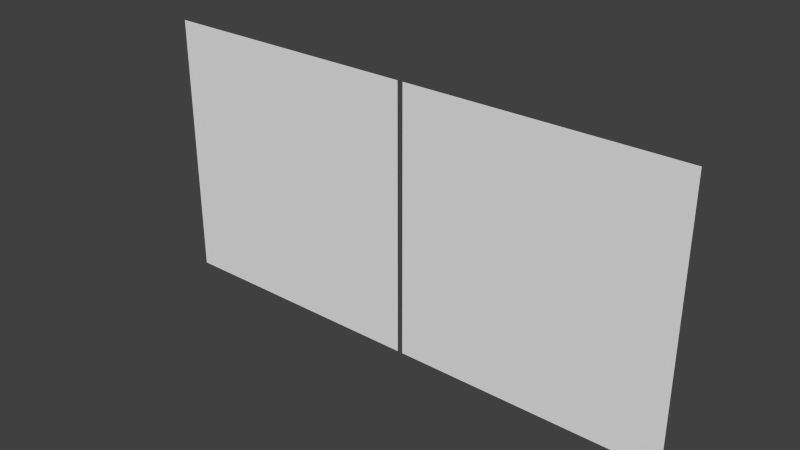 # Source: slit2cm.blend  (saved by Blender 2.76.0; exported with 4.5.12 LTS)
import bpy
from mathutils import Matrix  # noqa: F401  (used for matrix-valued properties, if any)

bpy.ops.wm.read_factory_settings(use_empty=True)
scene = bpy.context.scene
scene.name = 'Scene'

# ---- collections
col_collection_1 = bpy.data.collections.new('Collection 1'); scene.collection.children.link(col_collection_1)

# ---- materials (node trees are filled in below, after node groups)
mat_material = bpy.data.materials.new('Material')
mat_material.alpha_threshold = 0.0
mat_material.use_transparent_shadow = False
mat_material.roughness = 0.5
mat_material.line_color = (0.0, 0.0, 0.0, 1.0)

# ---- material node trees

# ---- world
world_world = bpy.data.worlds.new('World'); scene.world = world_world
world_world.color = (0.05088, 0.05088, 0.05088)
world_world.use_sun_shadow = False
world_world.sun_shadow_jitter_overblur = 0.0
world_world.cycles.sampling_method = 'MANUAL'
world_world.cycles.sample_map_resolution = 256

# ---- meshes
me_cube = bpy.data.meshes.new('Cube')
me_cube.from_pydata([(-3.725e-08, -2.98e-08, 0.0), (1.02, -2.98e-08, 0.0), (1.02, -2.98e-08, 1.0), (0.02, -2.98e-08, 1.0), (0.02, -2.98e-08, 0.0), (-1.0, -2.98e-08, 1.0), (-1.0, -2.98e-08, 0.0), (-3.725e-08, -2.98e-08, 1.0)], [], [(4, 3, 2, 1), (0, 7, 5, 6)])
me_cube.materials.append(mat_material)
me_cube.use_remesh_preserve_volume = False
me_cube.use_remesh_preserve_attributes = False
me_cube.use_mirror_vertex_groups = False
me_cube.update()

# ---- objects
ob_cube = bpy.data.objects.new('Cube', me_cube)

# ---- transforms, parenting, visibility, modifiers, constraints
ob_cube.location = (0.0, 0.0, 0.0)
ob_cube.lock_rotations_4d = False
ob_cube.empty_display_type = 'ARROWS'
ob_cube.lineart.crease_threshold = 0.0

# ---- collection membership
col_collection_1.objects.link(ob_cube)

# ---- scene / render settings (as saved in the file)
scene.frame_start = 1; scene.frame_end = 250; scene.frame_set(1)
scene.render.engine = 'BLENDER_EEVEE_NEXT'
scene.render.resolution_percentage = 50
scene.render.dither_intensity = 0.0
scene.cycles.use_denoising = False
scene.cycles.samples = 10
scene.cycles.sampling_pattern = 'TABULATED_SOBOL'
scene.cycles.light_sampling_threshold = 0.0
scene.cycles.use_adaptive_sampling = False
scene.cycles.use_light_tree = False
scene.cycles.blur_glossy = 0.0
scene.cycles.pixel_filter_type = 'GAUSSIAN'
scene.cycles.sample_clamp_indirect = 0.0
scene.view_settings.view_transform = 'Standard'
bpy.context.view_layer.update()

# ---- added for rendering (the .blend has no active camera and no usable light): camera, sun
cam_auto = bpy.data.cameras.new('AutoCamera')
cam_auto.lens = 50.0
cam_auto.sensor_width = 36.0
cam_auto.clip_end = 1000.0
ob_auto_camera = bpy.data.objects.new('AutoCamera', cam_auto)
scene.collection.objects.link(ob_auto_camera)
ob_auto_camera.location = (2.09543, -2.50252, 2.16835)
ob_auto_camera.rotation_euler = (1.09748, -7.21219e-08, 0.694738)
scene.camera = ob_auto_camera
light_auto_sun = bpy.data.lights.new('AutoSun', 'SUN')
light_auto_sun.energy = 3.0
light_auto_sun.angle = 0.0523599
ob_auto_sun = bpy.data.objects.new('AutoSun', light_auto_sun)
scene.collection.objects.link(ob_auto_sun)
ob_auto_sun.rotation_euler = (0.872665, 0.174533, 0.523599)
bpy.context.view_layer.update()
